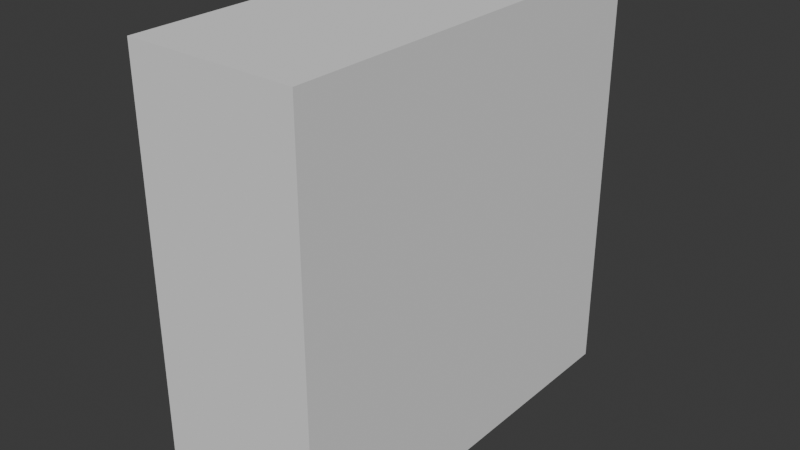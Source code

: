 # Source: Env_Wall_Window_A.blend  (saved by Blender 4.5.91; exported with 4.5.12 LTS)
import bpy
from mathutils import Matrix  # noqa: F401  (used for matrix-valued properties, if any)

bpy.ops.wm.read_factory_settings(use_empty=True)
scene = bpy.context.scene
scene.name = 'Scene'

# ---- collections
col_collection = bpy.data.collections.new('Collection'); scene.collection.children.link(col_collection)

# ---- world
world_world = bpy.data.worlds.new('World'); scene.world = world_world
world_world.use_nodes = True; world_world.node_tree.nodes.clear()
_N = world_world.node_tree.nodes; _L = world_world.node_tree.links
n0 = _N.new('ShaderNodeOutputWorld'); n0.name = 'World Output'; n0.location = (200, 100)
n1 = _N.new('ShaderNodeBackground'); n1.name = 'Background'; n1.location = (-200, 100)
n1.inputs[0].default_value = (0.05088, 0.05088, 0.05088, 1.0)
_L.new(n1.outputs[0], n0.inputs[0])
n0.is_active_output = True
world_world.color = (0.05088, 0.05088, 0.05088)
world_world.sun_shadow_jitter_overblur = 0.0

# ---- meshes
me_cube_001 = bpy.data.meshes.new('Cube.001')
me_cube_001.from_pydata([(-11.88, 4.799, 11.9), (-11.88, 4.799, -11.9), (11.88, 4.799, 11.9), (11.88, 4.799, -11.9), (-11.88, 0.0, 11.9), (-11.88, 0.0, -11.9), (11.88, 0.0, 11.9), (11.88, 0.0, -11.9)], [], [(6, 7, 3, 2), (2, 3, 1, 0), (4, 6, 2, 0), (7, 5, 1, 3), (0, 1, 5, 4)])
_uv = me_cube_001.uv_layers.new(name='UVMap')
_uv.uv.foreach_set('vector', [0.375, 0.625, 0.625, 0.625, 0.625, 0.75, 0.375, 0.75, 0.375, 0.75, 0.625, 0.75, 0.625, 1.0, 0.375, 1.0, 0.125, 0.625, 0.375, 0.625, 0.375, 0.75, 0.125, 0.75, 0.625, 0.625, 0.875, 0.625, 0.875, 0.75, 0.625, 0.75, 0.375, 0.0, 0.625, 0.0, 0.625, 0.125, 0.375, 0.125])
me_cube_001.update()

# ---- objects
ob_empty = bpy.data.objects.new('Empty', None)
ob_empty_001 = bpy.data.objects.new('Empty.001', None)
ob_cube = bpy.data.objects.new('Cube', me_cube_001)

# ---- transforms, parenting, visibility, modifiers, constraints
ob_empty.location = (-27.62, 19.75, 15.2)
ob_empty.rotation_euler = (1.571, -0.0, 0.0)
ob_empty.scale = (10.1, 10.1, 10.1)
ob_empty.empty_display_type = 'IMAGE'
ob_empty.empty_display_size = 5.0
ob_empty_001.location = (25.16, -22.01, 16.12)
ob_empty_001.rotation_euler = (1.571, -0.0, 1.571)
ob_empty_001.scale = (10.1, 10.1, 10.1)
ob_empty_001.empty_display_type = 'IMAGE'
ob_empty_001.empty_display_size = 5.0
ob_cube.location = (-13.58, 0.0, 13.35)
ob_cube.rotation_euler = (0.0, -0.0, 1.571)
_m = ob_cube.modifiers.new('Mirror', 'MIRROR')
_m.use_axis = (False, True, False)

# ---- collection membership
col_collection.objects.link(ob_empty)
col_collection.objects.link(ob_empty_001)
col_collection.objects.link(ob_cube)

# ---- scene / render settings (as saved in the file)
scene.frame_start = 1; scene.frame_end = 250; scene.frame_set(1)
scene.render.engine = 'BLENDER_EEVEE_NEXT'
bpy.context.view_layer.update()

# ---- added for rendering (the .blend has no active camera and no usable light): camera, sun
cam_auto = bpy.data.cameras.new('AutoCamera')
cam_auto.lens = 50.0
cam_auto.sensor_width = 36.0
cam_auto.clip_end = 1000.0
ob_auto_camera = bpy.data.objects.new('AutoCamera', cam_auto)
scene.collection.objects.link(ob_auto_camera)
ob_auto_camera.location = (18.7841, -38.8361, 39.2391)
ob_auto_camera.rotation_euler = (1.09748, -7.21219e-08, 0.694738)
scene.camera = ob_auto_camera
light_auto_sun = bpy.data.lights.new('AutoSun', 'SUN')
light_auto_sun.energy = 3.0
light_auto_sun.angle = 0.0523599
ob_auto_sun = bpy.data.objects.new('AutoSun', light_auto_sun)
scene.collection.objects.link(ob_auto_sun)
ob_auto_sun.rotation_euler = (0.872665, 0.174533, 0.523599)
bpy.context.view_layer.update()
